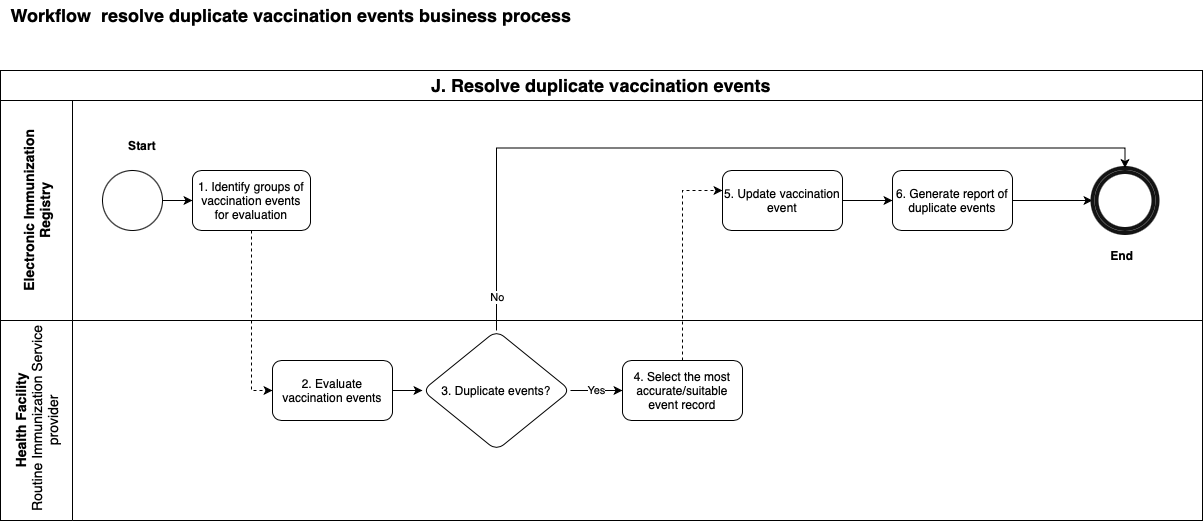

The diagram above was exported from draw.io. Its source (the exported page's mxGraphModel, read from the mxfile embedded in the PNG):
<mxGraphModel dx="1452" dy="787" grid="1" gridSize="10" guides="1" tooltips="1" connect="1" arrows="1" fold="1" page="1" pageScale="1" pageWidth="1654" pageHeight="1169" math="0" shadow="0">
  <root>
    <mxCell id="0" />
    <mxCell id="1" parent="0" />
    <mxCell id="rcF8KBYb5jvFoHC0q4qO-1" value="&lt;font style=&quot;font-size: 14px;&quot;&gt;Electronic Immunization Registry&lt;/font&gt;" style="swimlane;horizontal=0;whiteSpace=wrap;html=1;startSize=72;" parent="1" vertex="1">
      <mxGeometry x="78" y="110" width="1202" height="220" as="geometry" />
    </mxCell>
    <mxCell id="cdAXmEtmdjM0NQBj6FwJ-8" value="" style="edgeStyle=orthogonalEdgeStyle;rounded=0;orthogonalLoop=1;jettySize=auto;html=1;" parent="rcF8KBYb5jvFoHC0q4qO-1" source="cdAXmEtmdjM0NQBj6FwJ-1" target="cdAXmEtmdjM0NQBj6FwJ-7" edge="1">
      <mxGeometry relative="1" as="geometry" />
    </mxCell>
    <mxCell id="cdAXmEtmdjM0NQBj6FwJ-1" value="" style="ellipse;whiteSpace=wrap;html=1;" parent="rcF8KBYb5jvFoHC0q4qO-1" vertex="1">
      <mxGeometry x="102" y="70" width="60" height="60" as="geometry" />
    </mxCell>
    <mxCell id="cdAXmEtmdjM0NQBj6FwJ-7" value="1. Identify groups of vaccination events for evaluation" style="rounded=1;whiteSpace=wrap;html=1;" parent="rcF8KBYb5jvFoHC0q4qO-1" vertex="1">
      <mxGeometry x="192" y="70" width="118" height="60" as="geometry" />
    </mxCell>
    <mxCell id="cdAXmEtmdjM0NQBj6FwJ-19" value="" style="edgeStyle=orthogonalEdgeStyle;rounded=0;orthogonalLoop=1;jettySize=auto;html=1;" parent="rcF8KBYb5jvFoHC0q4qO-1" source="cdAXmEtmdjM0NQBj6FwJ-16" target="cdAXmEtmdjM0NQBj6FwJ-18" edge="1">
      <mxGeometry relative="1" as="geometry" />
    </mxCell>
    <mxCell id="cdAXmEtmdjM0NQBj6FwJ-16" value="5. Update vaccination event" style="whiteSpace=wrap;html=1;rounded=1;" parent="rcF8KBYb5jvFoHC0q4qO-1" vertex="1">
      <mxGeometry x="722" y="70" width="120" height="60" as="geometry" />
    </mxCell>
    <mxCell id="VRjMZyaTtvlVnaQ6EoRD-3" style="edgeStyle=orthogonalEdgeStyle;rounded=0;orthogonalLoop=1;jettySize=auto;html=1;exitX=1;exitY=0.5;exitDx=0;exitDy=0;entryX=0;entryY=0.5;entryDx=0;entryDy=0;" parent="rcF8KBYb5jvFoHC0q4qO-1" source="cdAXmEtmdjM0NQBj6FwJ-18" target="cdAXmEtmdjM0NQBj6FwJ-20" edge="1">
      <mxGeometry relative="1" as="geometry" />
    </mxCell>
    <mxCell id="cdAXmEtmdjM0NQBj6FwJ-18" value="6. Generate report of duplicate events" style="whiteSpace=wrap;html=1;rounded=1;" parent="rcF8KBYb5jvFoHC0q4qO-1" vertex="1">
      <mxGeometry x="892" y="70" width="120" height="60" as="geometry" />
    </mxCell>
    <mxCell id="cdAXmEtmdjM0NQBj6FwJ-20" value="" style="ellipse;html=1;shape=endState;fillColor=default;strokeColor=#141414;strokeWidth=4;" parent="rcF8KBYb5jvFoHC0q4qO-1" vertex="1">
      <mxGeometry x="1092" y="67.5" width="65" height="65" as="geometry" />
    </mxCell>
    <mxCell id="cdAXmEtmdjM0NQBj6FwJ-25" value="Start" style="text;html=1;align=center;verticalAlign=middle;whiteSpace=wrap;rounded=0;fontStyle=1" parent="rcF8KBYb5jvFoHC0q4qO-1" vertex="1">
      <mxGeometry x="112" y="30" width="60" height="30" as="geometry" />
    </mxCell>
    <mxCell id="cdAXmEtmdjM0NQBj6FwJ-26" value="End" style="text;html=1;align=center;verticalAlign=middle;whiteSpace=wrap;rounded=0;fontStyle=1" parent="rcF8KBYb5jvFoHC0q4qO-1" vertex="1">
      <mxGeometry x="1092" y="140" width="60" height="30" as="geometry" />
    </mxCell>
    <mxCell id="rcF8KBYb5jvFoHC0q4qO-2" value="&lt;font style=&quot;font-size: 18px;&quot;&gt;Workflow&amp;nbsp; resolve duplicate vaccination events business process&lt;/font&gt;" style="text;html=1;align=center;verticalAlign=middle;whiteSpace=wrap;rounded=0;fontStyle=1" parent="1" vertex="1">
      <mxGeometry x="78" y="10" width="582" height="30" as="geometry" />
    </mxCell>
    <mxCell id="cdAXmEtmdjM0NQBj6FwJ-9" value="&lt;div&gt;&lt;span style=&quot;font-size: 14px;&quot;&gt;Health Facility&lt;/span&gt;&lt;/div&gt;&lt;div&gt;&lt;font style=&quot;font-size: 14px;&quot;&gt;&amp;nbsp;&lt;span style=&quot;font-weight: normal;&quot;&gt;Routine Immunization Service provider&lt;/span&gt;&lt;/font&gt;&lt;/div&gt;" style="swimlane;horizontal=0;whiteSpace=wrap;html=1;startSize=72;" parent="1" vertex="1">
      <mxGeometry x="78" y="330" width="1202" height="200" as="geometry">
        <mxRectangle x="78" y="330" width="40" height="400" as="alternateBounds" />
      </mxGeometry>
    </mxCell>
    <mxCell id="cdAXmEtmdjM0NQBj6FwJ-13" value="" style="edgeStyle=orthogonalEdgeStyle;rounded=0;orthogonalLoop=1;jettySize=auto;html=1;" parent="cdAXmEtmdjM0NQBj6FwJ-9" source="cdAXmEtmdjM0NQBj6FwJ-10" target="cdAXmEtmdjM0NQBj6FwJ-12" edge="1">
      <mxGeometry relative="1" as="geometry" />
    </mxCell>
    <mxCell id="cdAXmEtmdjM0NQBj6FwJ-10" value="2. Evaluate vaccination events" style="whiteSpace=wrap;html=1;rounded=1;" parent="cdAXmEtmdjM0NQBj6FwJ-9" vertex="1">
      <mxGeometry x="272" y="40" width="120" height="60" as="geometry" />
    </mxCell>
    <mxCell id="cdAXmEtmdjM0NQBj6FwJ-15" value="Yes" style="edgeStyle=orthogonalEdgeStyle;rounded=0;orthogonalLoop=1;jettySize=auto;html=1;" parent="cdAXmEtmdjM0NQBj6FwJ-9" source="cdAXmEtmdjM0NQBj6FwJ-12" target="cdAXmEtmdjM0NQBj6FwJ-14" edge="1">
      <mxGeometry relative="1" as="geometry" />
    </mxCell>
    <mxCell id="cdAXmEtmdjM0NQBj6FwJ-12" value="3. Duplicate events?" style="rhombus;whiteSpace=wrap;html=1;rounded=1;" parent="cdAXmEtmdjM0NQBj6FwJ-9" vertex="1">
      <mxGeometry x="422" y="10" width="148" height="120" as="geometry" />
    </mxCell>
    <mxCell id="cdAXmEtmdjM0NQBj6FwJ-14" value="4. Select the most accurate/suitable event record" style="whiteSpace=wrap;html=1;rounded=1;" parent="cdAXmEtmdjM0NQBj6FwJ-9" vertex="1">
      <mxGeometry x="622" y="40" width="120" height="60" as="geometry" />
    </mxCell>
    <mxCell id="cdAXmEtmdjM0NQBj6FwJ-17" value="" style="edgeStyle=orthogonalEdgeStyle;rounded=0;orthogonalLoop=1;jettySize=auto;html=1;dashed=1;" parent="1" source="cdAXmEtmdjM0NQBj6FwJ-14" target="cdAXmEtmdjM0NQBj6FwJ-16" edge="1">
      <mxGeometry relative="1" as="geometry">
        <Array as="points">
          <mxPoint x="920" y="200" />
        </Array>
      </mxGeometry>
    </mxCell>
    <mxCell id="0oKm5FkPYsQ44PzX7TsX-1" style="edgeStyle=orthogonalEdgeStyle;rounded=0;orthogonalLoop=1;jettySize=auto;html=1;exitX=0.5;exitY=1;exitDx=0;exitDy=0;entryX=0;entryY=0.5;entryDx=0;entryDy=0;dashed=1;" parent="1" source="cdAXmEtmdjM0NQBj6FwJ-7" target="cdAXmEtmdjM0NQBj6FwJ-10" edge="1">
      <mxGeometry relative="1" as="geometry" />
    </mxCell>
    <mxCell id="VRjMZyaTtvlVnaQ6EoRD-1" style="edgeStyle=orthogonalEdgeStyle;rounded=0;orthogonalLoop=1;jettySize=auto;html=1;exitX=0.5;exitY=0;exitDx=0;exitDy=0;entryX=0.5;entryY=0;entryDx=0;entryDy=0;" parent="1" source="cdAXmEtmdjM0NQBj6FwJ-12" target="cdAXmEtmdjM0NQBj6FwJ-20" edge="1">
      <mxGeometry relative="1" as="geometry" />
    </mxCell>
    <mxCell id="VRjMZyaTtvlVnaQ6EoRD-2" value="No" style="edgeLabel;html=1;align=center;verticalAlign=middle;resizable=0;points=[];" parent="VRjMZyaTtvlVnaQ6EoRD-1" vertex="1" connectable="0">
      <mxGeometry x="-0.9184" relative="1" as="geometry">
        <mxPoint as="offset" />
      </mxGeometry>
    </mxCell>
    <mxCell id="tvHx-FO1YSPktE-b7AlY-1" value="&lt;span style=&quot;font-size: 18px; font-weight: 700;&quot;&gt;J. Resolve duplicate vaccination events&lt;/span&gt;" style="rounded=0;whiteSpace=wrap;html=1;" parent="1" vertex="1">
      <mxGeometry x="78" y="80" width="1202" height="30" as="geometry" />
    </mxCell>
  </root>
</mxGraphModel>